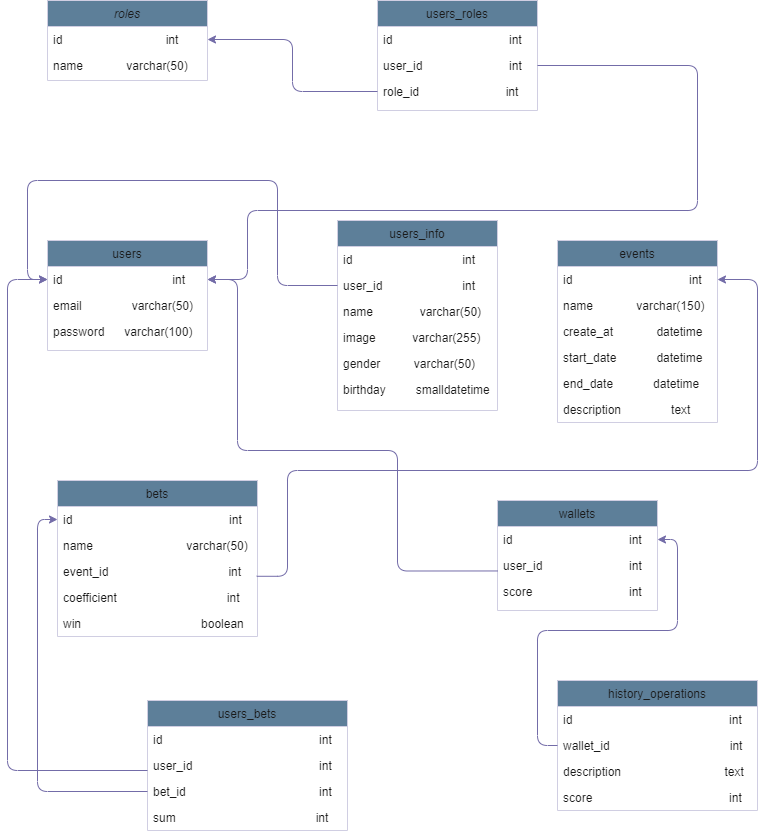

The diagram above was exported from draw.io. Its source (the exported page's mxGraphModel, read from the mxfile embedded in the PNG):
<mxGraphModel dx="1038" dy="575" grid="1" gridSize="10" guides="1" tooltips="1" connect="1" arrows="1" fold="1" page="1" pageScale="1" pageWidth="827" pageHeight="1169" math="0" shadow="0">
  <root>
    <mxCell id="WIyWlLk6GJQsqaUBKTNV-0" />
    <mxCell id="WIyWlLk6GJQsqaUBKTNV-1" parent="WIyWlLk6GJQsqaUBKTNV-0" />
    <mxCell id="zkfFHV4jXpPFQw0GAbJ--0" value="roles" style="swimlane;fontStyle=2;align=center;verticalAlign=top;childLayout=stackLayout;horizontal=1;startSize=26;horizontalStack=0;resizeParent=1;resizeLast=0;collapsible=1;marginBottom=0;rounded=0;shadow=0;strokeWidth=1;fillColor=#5D7F99;strokeColor=#D0CEE2;fontColor=#1A1A1A;" parent="WIyWlLk6GJQsqaUBKTNV-1" vertex="1">
      <mxGeometry x="70" y="40" width="160" height="80" as="geometry">
        <mxRectangle x="230" y="140" width="160" height="26" as="alternateBounds" />
      </mxGeometry>
    </mxCell>
    <mxCell id="zkfFHV4jXpPFQw0GAbJ--1" value="id                               int" style="text;align=left;verticalAlign=top;spacingLeft=4;spacingRight=4;overflow=hidden;rotatable=0;points=[[0,0.5],[1,0.5]];portConstraint=eastwest;fontColor=#1A1A1A;" parent="zkfFHV4jXpPFQw0GAbJ--0" vertex="1">
      <mxGeometry y="26" width="160" height="26" as="geometry" />
    </mxCell>
    <mxCell id="zkfFHV4jXpPFQw0GAbJ--2" value="name             varchar(50)" style="text;align=left;verticalAlign=top;spacingLeft=4;spacingRight=4;overflow=hidden;rotatable=0;points=[[0,0.5],[1,0.5]];portConstraint=eastwest;rounded=0;shadow=0;html=0;fontColor=#1A1A1A;" parent="zkfFHV4jXpPFQw0GAbJ--0" vertex="1">
      <mxGeometry y="52" width="160" height="26" as="geometry" />
    </mxCell>
    <mxCell id="zkfFHV4jXpPFQw0GAbJ--6" value="users" style="swimlane;fontStyle=0;align=center;verticalAlign=top;childLayout=stackLayout;horizontal=1;startSize=26;horizontalStack=0;resizeParent=1;resizeLast=0;collapsible=1;marginBottom=0;rounded=0;shadow=0;strokeWidth=1;fillColor=#5D7F99;strokeColor=#D0CEE2;fontColor=#1A1A1A;" parent="WIyWlLk6GJQsqaUBKTNV-1" vertex="1">
      <mxGeometry x="70" y="280" width="160" height="110" as="geometry">
        <mxRectangle x="130" y="380" width="160" height="26" as="alternateBounds" />
      </mxGeometry>
    </mxCell>
    <mxCell id="zkfFHV4jXpPFQw0GAbJ--7" value="id                                 int" style="text;align=left;verticalAlign=top;spacingLeft=4;spacingRight=4;overflow=hidden;rotatable=0;points=[[0,0.5],[1,0.5]];portConstraint=eastwest;fontColor=#1A1A1A;" parent="zkfFHV4jXpPFQw0GAbJ--6" vertex="1">
      <mxGeometry y="26" width="160" height="26" as="geometry" />
    </mxCell>
    <mxCell id="zkfFHV4jXpPFQw0GAbJ--8" value="email               varchar(50)" style="text;align=left;verticalAlign=top;spacingLeft=4;spacingRight=4;overflow=hidden;rotatable=0;points=[[0,0.5],[1,0.5]];portConstraint=eastwest;rounded=0;shadow=0;html=0;fontColor=#1A1A1A;" parent="zkfFHV4jXpPFQw0GAbJ--6" vertex="1">
      <mxGeometry y="52" width="160" height="26" as="geometry" />
    </mxCell>
    <mxCell id="zkfFHV4jXpPFQw0GAbJ--10" value="password      varchar(100)" style="text;align=left;verticalAlign=top;spacingLeft=4;spacingRight=4;overflow=hidden;rotatable=0;points=[[0,0.5],[1,0.5]];portConstraint=eastwest;fontStyle=0;fontColor=#1A1A1A;" parent="zkfFHV4jXpPFQw0GAbJ--6" vertex="1">
      <mxGeometry y="78" width="160" height="26" as="geometry" />
    </mxCell>
    <mxCell id="zkfFHV4jXpPFQw0GAbJ--13" value="users_info" style="swimlane;fontStyle=0;align=center;verticalAlign=top;childLayout=stackLayout;horizontal=1;startSize=26;horizontalStack=0;resizeParent=1;resizeLast=0;collapsible=1;marginBottom=0;rounded=0;shadow=0;strokeWidth=1;fillColor=#5D7F99;strokeColor=#D0CEE2;fontColor=#1A1A1A;" parent="WIyWlLk6GJQsqaUBKTNV-1" vertex="1">
      <mxGeometry x="360" y="260" width="160" height="190" as="geometry">
        <mxRectangle x="340" y="380" width="170" height="26" as="alternateBounds" />
      </mxGeometry>
    </mxCell>
    <mxCell id="zkfFHV4jXpPFQw0GAbJ--14" value="id                                 int" style="text;align=left;verticalAlign=top;spacingLeft=4;spacingRight=4;overflow=hidden;rotatable=0;points=[[0,0.5],[1,0.5]];portConstraint=eastwest;fontColor=#1A1A1A;" parent="zkfFHV4jXpPFQw0GAbJ--13" vertex="1">
      <mxGeometry y="26" width="160" height="26" as="geometry" />
    </mxCell>
    <mxCell id="X6iLhG1_ZcrCpg6JwAKX-6" value="user_id                        int" style="text;align=left;verticalAlign=top;spacingLeft=4;spacingRight=4;overflow=hidden;rotatable=0;points=[[0,0.5],[1,0.5]];portConstraint=eastwest;fontColor=#1A1A1A;" parent="zkfFHV4jXpPFQw0GAbJ--13" vertex="1">
      <mxGeometry y="52" width="160" height="26" as="geometry" />
    </mxCell>
    <mxCell id="X6iLhG1_ZcrCpg6JwAKX-7" value="name              varchar(50)" style="text;align=left;verticalAlign=top;spacingLeft=4;spacingRight=4;overflow=hidden;rotatable=0;points=[[0,0.5],[1,0.5]];portConstraint=eastwest;fontColor=#1A1A1A;" parent="zkfFHV4jXpPFQw0GAbJ--13" vertex="1">
      <mxGeometry y="78" width="160" height="26" as="geometry" />
    </mxCell>
    <mxCell id="X6iLhG1_ZcrCpg6JwAKX-8" value="image           varchar(255)" style="text;align=left;verticalAlign=top;spacingLeft=4;spacingRight=4;overflow=hidden;rotatable=0;points=[[0,0.5],[1,0.5]];portConstraint=eastwest;fontColor=#1A1A1A;" parent="zkfFHV4jXpPFQw0GAbJ--13" vertex="1">
      <mxGeometry y="104" width="160" height="26" as="geometry" />
    </mxCell>
    <mxCell id="X6iLhG1_ZcrCpg6JwAKX-9" value="gender          varchar(50)" style="text;align=left;verticalAlign=top;spacingLeft=4;spacingRight=4;overflow=hidden;rotatable=0;points=[[0,0.5],[1,0.5]];portConstraint=eastwest;fontColor=#1A1A1A;" parent="zkfFHV4jXpPFQw0GAbJ--13" vertex="1">
      <mxGeometry y="130" width="160" height="26" as="geometry" />
    </mxCell>
    <mxCell id="X6iLhG1_ZcrCpg6JwAKX-19" value="birthday         smalldatetime " style="text;align=left;verticalAlign=top;spacingLeft=4;spacingRight=4;overflow=hidden;rotatable=0;points=[[0,0.5],[1,0.5]];portConstraint=eastwest;fontColor=#1A1A1A;" parent="zkfFHV4jXpPFQw0GAbJ--13" vertex="1">
      <mxGeometry y="156" width="160" height="34" as="geometry" />
    </mxCell>
    <mxCell id="zkfFHV4jXpPFQw0GAbJ--17" value="users_roles" style="swimlane;fontStyle=0;align=center;verticalAlign=top;childLayout=stackLayout;horizontal=1;startSize=26;horizontalStack=0;resizeParent=1;resizeLast=0;collapsible=1;marginBottom=0;rounded=0;shadow=0;strokeWidth=1;fillColor=#5D7F99;strokeColor=#D0CEE2;fontColor=#1A1A1A;" parent="WIyWlLk6GJQsqaUBKTNV-1" vertex="1">
      <mxGeometry x="400" y="40" width="160" height="110" as="geometry">
        <mxRectangle x="550" y="140" width="160" height="26" as="alternateBounds" />
      </mxGeometry>
    </mxCell>
    <mxCell id="zkfFHV4jXpPFQw0GAbJ--18" value="id                                   int" style="text;align=left;verticalAlign=top;spacingLeft=4;spacingRight=4;overflow=hidden;rotatable=0;points=[[0,0.5],[1,0.5]];portConstraint=eastwest;fontColor=#1A1A1A;" parent="zkfFHV4jXpPFQw0GAbJ--17" vertex="1">
      <mxGeometry y="26" width="160" height="26" as="geometry" />
    </mxCell>
    <mxCell id="zkfFHV4jXpPFQw0GAbJ--19" value="user_id                          int " style="text;align=left;verticalAlign=top;spacingLeft=4;spacingRight=4;overflow=hidden;rotatable=0;points=[[0,0.5],[1,0.5]];portConstraint=eastwest;rounded=0;shadow=0;html=0;fontColor=#1A1A1A;" parent="zkfFHV4jXpPFQw0GAbJ--17" vertex="1">
      <mxGeometry y="52" width="160" height="26" as="geometry" />
    </mxCell>
    <mxCell id="zkfFHV4jXpPFQw0GAbJ--20" value="role_id                          int" style="text;align=left;verticalAlign=top;spacingLeft=4;spacingRight=4;overflow=hidden;rotatable=0;points=[[0,0.5],[1,0.5]];portConstraint=eastwest;rounded=0;shadow=0;html=0;fontColor=#1A1A1A;" parent="zkfFHV4jXpPFQw0GAbJ--17" vertex="1">
      <mxGeometry y="78" width="160" height="26" as="geometry" />
    </mxCell>
    <mxCell id="X6iLhG1_ZcrCpg6JwAKX-11" value="events" style="swimlane;fontStyle=0;align=center;verticalAlign=top;childLayout=stackLayout;horizontal=1;startSize=26;horizontalStack=0;resizeParent=1;resizeLast=0;collapsible=1;marginBottom=0;rounded=0;shadow=0;strokeWidth=1;fillColor=#5D7F99;strokeColor=#D0CEE2;fontColor=#1A1A1A;" parent="WIyWlLk6GJQsqaUBKTNV-1" vertex="1">
      <mxGeometry x="580" y="280" width="160" height="182" as="geometry">
        <mxRectangle x="340" y="380" width="170" height="26" as="alternateBounds" />
      </mxGeometry>
    </mxCell>
    <mxCell id="X6iLhG1_ZcrCpg6JwAKX-12" value="id                                   int" style="text;align=left;verticalAlign=top;spacingLeft=4;spacingRight=4;overflow=hidden;rotatable=0;points=[[0,0.5],[1,0.5]];portConstraint=eastwest;fontColor=#1A1A1A;" parent="X6iLhG1_ZcrCpg6JwAKX-11" vertex="1">
      <mxGeometry y="26" width="160" height="26" as="geometry" />
    </mxCell>
    <mxCell id="X6iLhG1_ZcrCpg6JwAKX-14" value="name             varchar(150)       " style="text;align=left;verticalAlign=top;spacingLeft=4;spacingRight=4;overflow=hidden;rotatable=0;points=[[0,0.5],[1,0.5]];portConstraint=eastwest;fontColor=#1A1A1A;" parent="X6iLhG1_ZcrCpg6JwAKX-11" vertex="1">
      <mxGeometry y="52" width="160" height="26" as="geometry" />
    </mxCell>
    <mxCell id="X6iLhG1_ZcrCpg6JwAKX-15" value="create_at             datetime" style="text;align=left;verticalAlign=top;spacingLeft=4;spacingRight=4;overflow=hidden;rotatable=0;points=[[0,0.5],[1,0.5]];portConstraint=eastwest;fontColor=#1A1A1A;" parent="X6iLhG1_ZcrCpg6JwAKX-11" vertex="1">
      <mxGeometry y="78" width="160" height="26" as="geometry" />
    </mxCell>
    <mxCell id="X6iLhG1_ZcrCpg6JwAKX-40" value="start_date            datetime" style="text;align=left;verticalAlign=top;spacingLeft=4;spacingRight=4;overflow=hidden;rotatable=0;points=[[0,0.5],[1,0.5]];portConstraint=eastwest;fontColor=#1A1A1A;" parent="X6iLhG1_ZcrCpg6JwAKX-11" vertex="1">
      <mxGeometry y="104" width="160" height="26" as="geometry" />
    </mxCell>
    <mxCell id="Tv0oRipsIrSJ_dGqhuFM-0" value="end_date            datetime" style="text;align=left;verticalAlign=top;spacingLeft=4;spacingRight=4;overflow=hidden;rotatable=0;points=[[0,0.5],[1,0.5]];portConstraint=eastwest;fontColor=#1A1A1A;" parent="X6iLhG1_ZcrCpg6JwAKX-11" vertex="1">
      <mxGeometry y="130" width="160" height="26" as="geometry" />
    </mxCell>
    <mxCell id="F72hrcYwACCNKkcAJlwS-2" value="description               text" style="text;align=left;verticalAlign=top;spacingLeft=4;spacingRight=4;overflow=hidden;rotatable=0;points=[[0,0.5],[1,0.5]];portConstraint=eastwest;fontColor=#1A1A1A;" parent="X6iLhG1_ZcrCpg6JwAKX-11" vertex="1">
      <mxGeometry y="156" width="160" height="26" as="geometry" />
    </mxCell>
    <mxCell id="X6iLhG1_ZcrCpg6JwAKX-20" value="wallets" style="swimlane;fontStyle=0;align=center;verticalAlign=top;childLayout=stackLayout;horizontal=1;startSize=26;horizontalStack=0;resizeParent=1;resizeLast=0;collapsible=1;marginBottom=0;rounded=0;shadow=0;strokeWidth=1;fillColor=#5D7F99;strokeColor=#D0CEE2;fontColor=#1A1A1A;" parent="WIyWlLk6GJQsqaUBKTNV-1" vertex="1">
      <mxGeometry x="520" y="540" width="160" height="110" as="geometry">
        <mxRectangle x="340" y="380" width="170" height="26" as="alternateBounds" />
      </mxGeometry>
    </mxCell>
    <mxCell id="X6iLhG1_ZcrCpg6JwAKX-21" value="id                                   int" style="text;align=left;verticalAlign=top;spacingLeft=4;spacingRight=4;overflow=hidden;rotatable=0;points=[[0,0.5],[1,0.5]];portConstraint=eastwest;fontColor=#1A1A1A;" parent="X6iLhG1_ZcrCpg6JwAKX-20" vertex="1">
      <mxGeometry y="26" width="160" height="26" as="geometry" />
    </mxCell>
    <mxCell id="F72hrcYwACCNKkcAJlwS-0" value="user_id                          int" style="text;align=left;verticalAlign=top;spacingLeft=4;spacingRight=4;overflow=hidden;rotatable=0;points=[[0,0.5],[1,0.5]];portConstraint=eastwest;fontColor=#1A1A1A;" parent="X6iLhG1_ZcrCpg6JwAKX-20" vertex="1">
      <mxGeometry y="52" width="160" height="26" as="geometry" />
    </mxCell>
    <mxCell id="X6iLhG1_ZcrCpg6JwAKX-24" value="score                             int" style="text;align=left;verticalAlign=top;spacingLeft=4;spacingRight=4;overflow=hidden;rotatable=0;points=[[0,0.5],[1,0.5]];portConstraint=eastwest;fontColor=#1A1A1A;" parent="X6iLhG1_ZcrCpg6JwAKX-20" vertex="1">
      <mxGeometry y="78" width="160" height="26" as="geometry" />
    </mxCell>
    <mxCell id="X6iLhG1_ZcrCpg6JwAKX-26" value="bets&#10;" style="swimlane;fontStyle=0;align=center;verticalAlign=top;childLayout=stackLayout;horizontal=1;startSize=26;horizontalStack=0;resizeParent=1;resizeLast=0;collapsible=1;marginBottom=0;rounded=0;shadow=0;strokeWidth=1;fillColor=#5D7F99;strokeColor=#D0CEE2;fontColor=#1A1A1A;" parent="WIyWlLk6GJQsqaUBKTNV-1" vertex="1">
      <mxGeometry x="80" y="520" width="200" height="156" as="geometry">
        <mxRectangle x="340" y="380" width="170" height="26" as="alternateBounds" />
      </mxGeometry>
    </mxCell>
    <mxCell id="X6iLhG1_ZcrCpg6JwAKX-27" value="id                                               int" style="text;align=left;verticalAlign=top;spacingLeft=4;spacingRight=4;overflow=hidden;rotatable=0;points=[[0,0.5],[1,0.5]];portConstraint=eastwest;fontColor=#1A1A1A;" parent="X6iLhG1_ZcrCpg6JwAKX-26" vertex="1">
      <mxGeometry y="26" width="200" height="26" as="geometry" />
    </mxCell>
    <mxCell id="X6iLhG1_ZcrCpg6JwAKX-28" value="name                            varchar(50)" style="text;align=left;verticalAlign=top;spacingLeft=4;spacingRight=4;overflow=hidden;rotatable=0;points=[[0,0.5],[1,0.5]];portConstraint=eastwest;fontColor=#1A1A1A;" parent="X6iLhG1_ZcrCpg6JwAKX-26" vertex="1">
      <mxGeometry y="52" width="200" height="26" as="geometry" />
    </mxCell>
    <mxCell id="X6iLhG1_ZcrCpg6JwAKX-29" value="event_id                                    int" style="text;align=left;verticalAlign=top;spacingLeft=4;spacingRight=4;overflow=hidden;rotatable=0;points=[[0,0.5],[1,0.5]];portConstraint=eastwest;fontColor=#1A1A1A;" parent="X6iLhG1_ZcrCpg6JwAKX-26" vertex="1">
      <mxGeometry y="78" width="200" height="26" as="geometry" />
    </mxCell>
    <mxCell id="Rs1a-bwxC6CDvA1tZi88-1" value="coefficient                                 int" style="text;align=left;verticalAlign=top;spacingLeft=4;spacingRight=4;overflow=hidden;rotatable=0;points=[[0,0.5],[1,0.5]];portConstraint=eastwest;fontColor=#1A1A1A;" vertex="1" parent="X6iLhG1_ZcrCpg6JwAKX-26">
      <mxGeometry y="104" width="200" height="26" as="geometry" />
    </mxCell>
    <mxCell id="Rs1a-bwxC6CDvA1tZi88-2" value="win                                    boolean" style="text;align=left;verticalAlign=top;spacingLeft=4;spacingRight=4;overflow=hidden;rotatable=0;points=[[0,0.5],[1,0.5]];portConstraint=eastwest;fontColor=#1A1A1A;" vertex="1" parent="X6iLhG1_ZcrCpg6JwAKX-26">
      <mxGeometry y="130" width="200" height="26" as="geometry" />
    </mxCell>
    <mxCell id="X6iLhG1_ZcrCpg6JwAKX-36" style="edgeStyle=orthogonalEdgeStyle;curved=0;rounded=1;sketch=0;orthogonalLoop=1;jettySize=auto;html=1;entryX=1;entryY=0.5;entryDx=0;entryDy=0;fontColor=none;strokeColor=#736CA8;" parent="WIyWlLk6GJQsqaUBKTNV-1" source="zkfFHV4jXpPFQw0GAbJ--20" target="zkfFHV4jXpPFQw0GAbJ--1" edge="1">
      <mxGeometry relative="1" as="geometry" />
    </mxCell>
    <mxCell id="X6iLhG1_ZcrCpg6JwAKX-37" style="edgeStyle=orthogonalEdgeStyle;curved=0;rounded=1;sketch=0;orthogonalLoop=1;jettySize=auto;html=1;entryX=1;entryY=0.5;entryDx=0;entryDy=0;fontColor=none;strokeColor=#736CA8;exitX=1;exitY=0.5;exitDx=0;exitDy=0;" parent="WIyWlLk6GJQsqaUBKTNV-1" source="zkfFHV4jXpPFQw0GAbJ--19" target="zkfFHV4jXpPFQw0GAbJ--7" edge="1">
      <mxGeometry relative="1" as="geometry">
        <Array as="points">
          <mxPoint x="720" y="105" />
          <mxPoint x="720" y="250" />
          <mxPoint x="270" y="250" />
          <mxPoint x="270" y="319" />
        </Array>
      </mxGeometry>
    </mxCell>
    <mxCell id="X6iLhG1_ZcrCpg6JwAKX-38" style="edgeStyle=orthogonalEdgeStyle;curved=0;rounded=1;sketch=0;orthogonalLoop=1;jettySize=auto;html=1;entryX=0;entryY=0.5;entryDx=0;entryDy=0;fontColor=none;strokeColor=#736CA8;" parent="WIyWlLk6GJQsqaUBKTNV-1" source="X6iLhG1_ZcrCpg6JwAKX-6" target="zkfFHV4jXpPFQw0GAbJ--7" edge="1">
      <mxGeometry relative="1" as="geometry">
        <Array as="points">
          <mxPoint x="300" y="325" />
          <mxPoint x="300" y="220" />
          <mxPoint x="50" y="220" />
          <mxPoint x="50" y="319" />
        </Array>
      </mxGeometry>
    </mxCell>
    <mxCell id="X6iLhG1_ZcrCpg6JwAKX-39" style="edgeStyle=orthogonalEdgeStyle;curved=0;rounded=1;sketch=0;orthogonalLoop=1;jettySize=auto;html=1;fontColor=none;strokeColor=#736CA8;exitX=0.996;exitY=0.684;exitDx=0;exitDy=0;exitPerimeter=0;" parent="WIyWlLk6GJQsqaUBKTNV-1" source="X6iLhG1_ZcrCpg6JwAKX-29" target="X6iLhG1_ZcrCpg6JwAKX-12" edge="1">
      <mxGeometry relative="1" as="geometry">
        <Array as="points">
          <mxPoint x="310" y="616" />
          <mxPoint x="310" y="510" />
          <mxPoint x="780" y="510" />
          <mxPoint x="780" y="319" />
        </Array>
        <mxPoint x="340" y="630" as="sourcePoint" />
      </mxGeometry>
    </mxCell>
    <mxCell id="F72hrcYwACCNKkcAJlwS-1" style="edgeStyle=orthogonalEdgeStyle;rounded=1;orthogonalLoop=1;jettySize=auto;html=1;exitX=0.001;exitY=0.71;exitDx=0;exitDy=0;strokeColor=#736CA8;exitPerimeter=0;" parent="WIyWlLk6GJQsqaUBKTNV-1" source="F72hrcYwACCNKkcAJlwS-0" edge="1">
      <mxGeometry relative="1" as="geometry">
        <mxPoint x="230" y="319" as="targetPoint" />
        <Array as="points">
          <mxPoint x="420" y="611" />
          <mxPoint x="420" y="490" />
          <mxPoint x="260" y="490" />
          <mxPoint x="260" y="319" />
        </Array>
      </mxGeometry>
    </mxCell>
    <mxCell id="Tv0oRipsIrSJ_dGqhuFM-1" value="users_bets&#10;" style="swimlane;fontStyle=0;align=center;verticalAlign=top;childLayout=stackLayout;horizontal=1;startSize=26;horizontalStack=0;resizeParent=1;resizeLast=0;collapsible=1;marginBottom=0;rounded=0;shadow=0;strokeWidth=1;fillColor=#5D7F99;strokeColor=#D0CEE2;fontColor=#1A1A1A;" parent="WIyWlLk6GJQsqaUBKTNV-1" vertex="1">
      <mxGeometry x="170" y="740" width="200" height="130" as="geometry">
        <mxRectangle x="340" y="380" width="170" height="26" as="alternateBounds" />
      </mxGeometry>
    </mxCell>
    <mxCell id="Tv0oRipsIrSJ_dGqhuFM-2" value="id                                               int" style="text;align=left;verticalAlign=top;spacingLeft=4;spacingRight=4;overflow=hidden;rotatable=0;points=[[0,0.5],[1,0.5]];portConstraint=eastwest;fontColor=#1A1A1A;" parent="Tv0oRipsIrSJ_dGqhuFM-1" vertex="1">
      <mxGeometry y="26" width="200" height="26" as="geometry" />
    </mxCell>
    <mxCell id="Tv0oRipsIrSJ_dGqhuFM-3" value="user_id                                      int" style="text;align=left;verticalAlign=top;spacingLeft=4;spacingRight=4;overflow=hidden;rotatable=0;points=[[0,0.5],[1,0.5]];portConstraint=eastwest;fontColor=#1A1A1A;" parent="Tv0oRipsIrSJ_dGqhuFM-1" vertex="1">
      <mxGeometry y="52" width="200" height="26" as="geometry" />
    </mxCell>
    <mxCell id="Tv0oRipsIrSJ_dGqhuFM-4" value="bet_id                                        int" style="text;align=left;verticalAlign=top;spacingLeft=4;spacingRight=4;overflow=hidden;rotatable=0;points=[[0,0.5],[1,0.5]];portConstraint=eastwest;fontColor=#1A1A1A;" parent="Tv0oRipsIrSJ_dGqhuFM-1" vertex="1">
      <mxGeometry y="78" width="200" height="26" as="geometry" />
    </mxCell>
    <mxCell id="Rs1a-bwxC6CDvA1tZi88-3" value="sum                                          int" style="text;align=left;verticalAlign=top;spacingLeft=4;spacingRight=4;overflow=hidden;rotatable=0;points=[[0,0.5],[1,0.5]];portConstraint=eastwest;fontColor=#1A1A1A;" vertex="1" parent="Tv0oRipsIrSJ_dGqhuFM-1">
      <mxGeometry y="104" width="200" height="26" as="geometry" />
    </mxCell>
    <mxCell id="Tv0oRipsIrSJ_dGqhuFM-5" style="edgeStyle=orthogonalEdgeStyle;rounded=1;orthogonalLoop=1;jettySize=auto;html=1;strokeColor=#736CA8;entryX=0;entryY=0.5;entryDx=0;entryDy=0;" parent="WIyWlLk6GJQsqaUBKTNV-1" source="Tv0oRipsIrSJ_dGqhuFM-3" target="zkfFHV4jXpPFQw0GAbJ--7" edge="1">
      <mxGeometry relative="1" as="geometry">
        <mxPoint x="90" y="785" as="targetPoint" />
        <Array as="points">
          <mxPoint x="30" y="810" />
          <mxPoint x="30" y="319" />
        </Array>
      </mxGeometry>
    </mxCell>
    <mxCell id="Tv0oRipsIrSJ_dGqhuFM-6" style="edgeStyle=orthogonalEdgeStyle;rounded=1;orthogonalLoop=1;jettySize=auto;html=1;entryX=0;entryY=0.5;entryDx=0;entryDy=0;strokeColor=#736CA8;" parent="WIyWlLk6GJQsqaUBKTNV-1" source="Tv0oRipsIrSJ_dGqhuFM-4" target="X6iLhG1_ZcrCpg6JwAKX-27" edge="1">
      <mxGeometry relative="1" as="geometry" />
    </mxCell>
    <mxCell id="Tv0oRipsIrSJ_dGqhuFM-7" value="history_operations&#10;" style="swimlane;fontStyle=0;align=center;verticalAlign=top;childLayout=stackLayout;horizontal=1;startSize=26;horizontalStack=0;resizeParent=1;resizeLast=0;collapsible=1;marginBottom=0;rounded=0;shadow=0;strokeWidth=1;fillColor=#5D7F99;strokeColor=#D0CEE2;fontColor=#1A1A1A;" parent="WIyWlLk6GJQsqaUBKTNV-1" vertex="1">
      <mxGeometry x="580" y="720" width="200" height="130" as="geometry">
        <mxRectangle x="340" y="380" width="170" height="26" as="alternateBounds" />
      </mxGeometry>
    </mxCell>
    <mxCell id="Tv0oRipsIrSJ_dGqhuFM-8" value="id                                               int" style="text;align=left;verticalAlign=top;spacingLeft=4;spacingRight=4;overflow=hidden;rotatable=0;points=[[0,0.5],[1,0.5]];portConstraint=eastwest;fontColor=#1A1A1A;" parent="Tv0oRipsIrSJ_dGqhuFM-7" vertex="1">
      <mxGeometry y="26" width="200" height="26" as="geometry" />
    </mxCell>
    <mxCell id="Tv0oRipsIrSJ_dGqhuFM-9" value="wallet_id                                    int" style="text;align=left;verticalAlign=top;spacingLeft=4;spacingRight=4;overflow=hidden;rotatable=0;points=[[0,0.5],[1,0.5]];portConstraint=eastwest;fontColor=#1A1A1A;" parent="Tv0oRipsIrSJ_dGqhuFM-7" vertex="1">
      <mxGeometry y="52" width="200" height="26" as="geometry" />
    </mxCell>
    <mxCell id="Tv0oRipsIrSJ_dGqhuFM-15" value="description                               text" style="text;align=left;verticalAlign=top;spacingLeft=4;spacingRight=4;overflow=hidden;rotatable=0;points=[[0,0.5],[1,0.5]];portConstraint=eastwest;fontColor=#1A1A1A;" parent="Tv0oRipsIrSJ_dGqhuFM-7" vertex="1">
      <mxGeometry y="78" width="200" height="26" as="geometry" />
    </mxCell>
    <mxCell id="sGFCxUaImaQUpheoqWDj-0" value="score                                         int" style="text;align=left;verticalAlign=top;spacingLeft=4;spacingRight=4;overflow=hidden;rotatable=0;points=[[0,0.5],[1,0.5]];portConstraint=eastwest;fontColor=#1A1A1A;" parent="Tv0oRipsIrSJ_dGqhuFM-7" vertex="1">
      <mxGeometry y="104" width="200" height="26" as="geometry" />
    </mxCell>
    <mxCell id="Tv0oRipsIrSJ_dGqhuFM-12" style="edgeStyle=orthogonalEdgeStyle;rounded=1;orthogonalLoop=1;jettySize=auto;html=1;entryX=1;entryY=0.5;entryDx=0;entryDy=0;strokeColor=#736CA8;" parent="WIyWlLk6GJQsqaUBKTNV-1" source="Tv0oRipsIrSJ_dGqhuFM-9" target="X6iLhG1_ZcrCpg6JwAKX-21" edge="1">
      <mxGeometry relative="1" as="geometry">
        <Array as="points">
          <mxPoint x="560" y="785" />
          <mxPoint x="560" y="670" />
          <mxPoint x="700" y="670" />
          <mxPoint x="700" y="579" />
        </Array>
      </mxGeometry>
    </mxCell>
  </root>
</mxGraphModel>